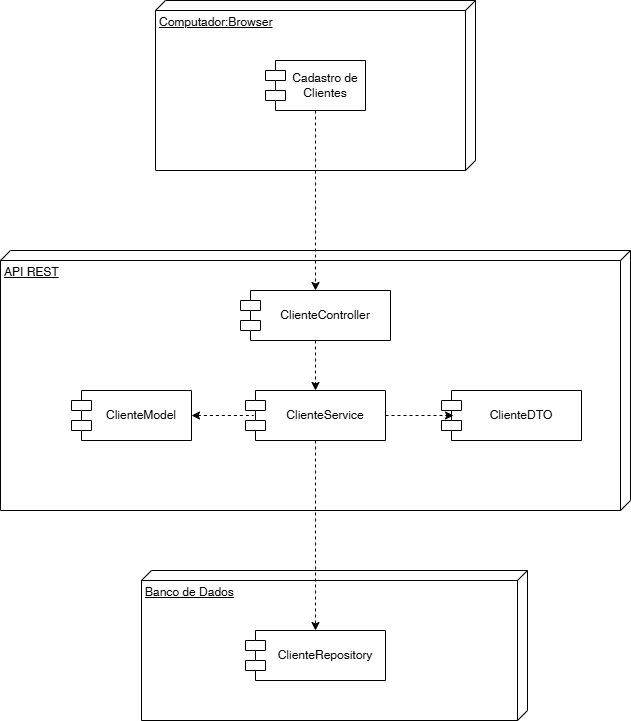

The diagram above was exported from draw.io. Its source (the exported page's mxGraphModel, read from the mxfile embedded in the PNG):
<mxGraphModel dx="1426" dy="1916" grid="1" gridSize="10" guides="1" tooltips="1" connect="1" arrows="1" fold="1" page="1" pageScale="1" pageWidth="827" pageHeight="1169" math="0" shadow="0">
  <root>
    <mxCell id="0" />
    <mxCell id="1" parent="0" />
    <mxCell id="iA4XpVnBiFOq4aOnz0Fv-35" value="Computador:Browser" style="verticalAlign=top;align=left;spacingTop=8;spacingLeft=2;spacingRight=12;shape=cube;size=10;direction=south;fontStyle=4;html=1;whiteSpace=wrap;" vertex="1" parent="1">
      <mxGeometry x="254" y="-80" width="320" height="170" as="geometry" />
    </mxCell>
    <mxCell id="iA4XpVnBiFOq4aOnz0Fv-34" value="API REST" style="verticalAlign=top;align=left;spacingTop=8;spacingLeft=2;spacingRight=12;shape=cube;size=10;direction=south;fontStyle=4;html=1;whiteSpace=wrap;" vertex="1" parent="1">
      <mxGeometry x="99" y="170" width="630" height="260" as="geometry" />
    </mxCell>
    <mxCell id="iA4XpVnBiFOq4aOnz0Fv-33" value="Banco de Dados" style="verticalAlign=top;align=left;spacingTop=8;spacingLeft=2;spacingRight=12;shape=cube;size=10;direction=south;fontStyle=4;html=1;whiteSpace=wrap;" vertex="1" parent="1">
      <mxGeometry x="240" y="490" width="386" height="150" as="geometry" />
    </mxCell>
    <mxCell id="iA4XpVnBiFOq4aOnz0Fv-39" style="edgeStyle=orthogonalEdgeStyle;rounded=0;orthogonalLoop=1;jettySize=auto;html=1;exitX=0.5;exitY=1;exitDx=0;exitDy=0;entryX=0.5;entryY=0;entryDx=0;entryDy=0;dashed=1;" edge="1" parent="1" source="iA4XpVnBiFOq4aOnz0Fv-23" target="iA4XpVnBiFOq4aOnz0Fv-24">
      <mxGeometry relative="1" as="geometry" />
    </mxCell>
    <mxCell id="iA4XpVnBiFOq4aOnz0Fv-23" value="ClienteController" style="shape=module;align=center;spacingLeft=20;align=center;verticalAlign=middle;whiteSpace=wrap;html=1;labelPosition=center;verticalLabelPosition=middle;" vertex="1" parent="1">
      <mxGeometry x="339" y="210" width="150" height="50" as="geometry" />
    </mxCell>
    <mxCell id="iA4XpVnBiFOq4aOnz0Fv-30" style="edgeStyle=orthogonalEdgeStyle;rounded=0;orthogonalLoop=1;jettySize=auto;html=1;exitX=0.5;exitY=1;exitDx=0;exitDy=0;dashed=1;entryX=0.5;entryY=0;entryDx=0;entryDy=0;" edge="1" parent="1" source="iA4XpVnBiFOq4aOnz0Fv-24" target="iA4XpVnBiFOq4aOnz0Fv-27">
      <mxGeometry relative="1" as="geometry">
        <Array as="points" />
      </mxGeometry>
    </mxCell>
    <mxCell id="iA4XpVnBiFOq4aOnz0Fv-24" value="ClienteService" style="shape=module;align=center;spacingLeft=20;align=center;verticalAlign=middle;whiteSpace=wrap;html=1;labelPosition=center;verticalLabelPosition=middle;" vertex="1" parent="1">
      <mxGeometry x="344" y="310" width="140" height="50" as="geometry" />
    </mxCell>
    <mxCell id="iA4XpVnBiFOq4aOnz0Fv-25" value="ClienteModel" style="shape=module;align=center;spacingLeft=20;align=center;verticalAlign=middle;whiteSpace=wrap;html=1;labelPosition=center;verticalLabelPosition=middle;" vertex="1" parent="1">
      <mxGeometry x="170" y="310" width="120" height="50" as="geometry" />
    </mxCell>
    <mxCell id="iA4XpVnBiFOq4aOnz0Fv-26" value="ClienteDTO" style="shape=module;align=center;spacingLeft=20;align=center;verticalAlign=middle;whiteSpace=wrap;html=1;labelPosition=center;verticalLabelPosition=middle;" vertex="1" parent="1">
      <mxGeometry x="540" y="310" width="140" height="50" as="geometry" />
    </mxCell>
    <mxCell id="iA4XpVnBiFOq4aOnz0Fv-27" value="ClienteRepository" style="shape=module;align=center;spacingLeft=20;align=center;verticalAlign=middle;whiteSpace=wrap;html=1;labelPosition=center;verticalLabelPosition=middle;" vertex="1" parent="1">
      <mxGeometry x="344" y="550" width="140" height="50" as="geometry" />
    </mxCell>
    <mxCell id="iA4XpVnBiFOq4aOnz0Fv-28" style="edgeStyle=orthogonalEdgeStyle;rounded=0;orthogonalLoop=1;jettySize=auto;html=1;exitX=1;exitY=0.5;exitDx=0;exitDy=0;entryX=0.086;entryY=0.5;entryDx=0;entryDy=0;entryPerimeter=0;dashed=1;" edge="1" parent="1" source="iA4XpVnBiFOq4aOnz0Fv-24" target="iA4XpVnBiFOq4aOnz0Fv-26">
      <mxGeometry relative="1" as="geometry" />
    </mxCell>
    <mxCell id="iA4XpVnBiFOq4aOnz0Fv-37" style="edgeStyle=orthogonalEdgeStyle;rounded=0;orthogonalLoop=1;jettySize=auto;html=1;exitX=1;exitY=0.5;exitDx=0;exitDy=0;entryX=0.057;entryY=0.5;entryDx=0;entryDy=0;entryPerimeter=0;endArrow=none;startFill=1;startArrow=classic;dashed=1;" edge="1" parent="1" source="iA4XpVnBiFOq4aOnz0Fv-25" target="iA4XpVnBiFOq4aOnz0Fv-24">
      <mxGeometry relative="1" as="geometry" />
    </mxCell>
    <mxCell id="iA4XpVnBiFOq4aOnz0Fv-41" style="edgeStyle=orthogonalEdgeStyle;rounded=0;orthogonalLoop=1;jettySize=auto;html=1;exitX=0.5;exitY=1;exitDx=0;exitDy=0;entryX=0.5;entryY=0;entryDx=0;entryDy=0;dashed=1;" edge="1" parent="1" source="iA4XpVnBiFOq4aOnz0Fv-40" target="iA4XpVnBiFOq4aOnz0Fv-23">
      <mxGeometry relative="1" as="geometry" />
    </mxCell>
    <mxCell id="iA4XpVnBiFOq4aOnz0Fv-40" value="Cadastro de Clientes" style="shape=module;align=center;spacingLeft=20;align=center;verticalAlign=middle;whiteSpace=wrap;html=1;labelPosition=center;verticalLabelPosition=middle;" vertex="1" parent="1">
      <mxGeometry x="364" y="-20" width="100" height="50" as="geometry" />
    </mxCell>
  </root>
</mxGraphModel>